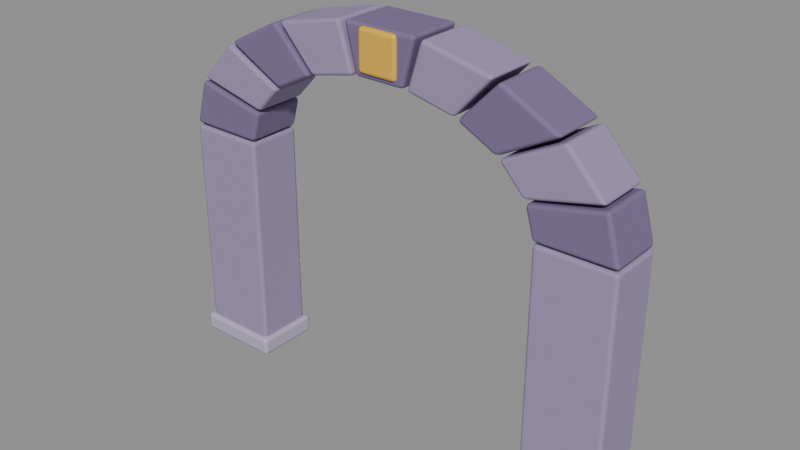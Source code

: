# Source: arco_porta.blend  (saved by Blender 5.2.45; exported with 4.5.12 LTS)
import bpy
from mathutils import Matrix  # noqa: F401  (used for matrix-valued properties, if any)

bpy.ops.wm.read_factory_settings(use_empty=True)
scene = bpy.context.scene
scene.name = 'Scene'

# ---- materials (node trees are filled in below, after node groups)
mat_parede = bpy.data.materials.new('parede')
mat_parede.diffuse_color = (0.3278, 0.2623, 0.4342, 1.0)
mat_parede_borda = bpy.data.materials.new('parede_borda')
mat_parede_borda.diffuse_color = (0.4793, 0.4125, 0.5841, 1.0)
mat_parede_escura = bpy.data.materials.new('parede_escura')
mat_parede_escura.diffuse_color = (0.1946, 0.1441, 0.2789, 1.0)
mat_ouro = bpy.data.materials.new('ouro')
mat_ouro.diffuse_color = (0.807, 0.4851, 0.04817, 1.0)

# ---- material node trees
mat_parede.use_nodes = True; mat_parede.node_tree.nodes.clear()
_N = mat_parede.node_tree.nodes; _L = mat_parede.node_tree.links
n0 = _N.new('ShaderNodeBsdfPrincipled'); n0.name = 'Principled BSDF'; n0.location = (-200, 100)
n0.inputs[0].default_value = (0.3278, 0.2623, 0.4342, 1.0)
n0.inputs[2].default_value = 0.8
n0.inputs[10].default_value = 0.005
n0.inputs[13].default_value = 0.35
n1 = _N.new('ShaderNodeOutputMaterial'); n1.name = 'Material Output'; n1.location = (200, 100)
_L.new(n0.outputs[0], n1.inputs[0])
n1.is_active_output = True
mat_parede_borda.use_nodes = True; mat_parede_borda.node_tree.nodes.clear()
_N = mat_parede_borda.node_tree.nodes; _L = mat_parede_borda.node_tree.links
n0 = _N.new('ShaderNodeBsdfPrincipled'); n0.name = 'Principled BSDF'; n0.location = (-200, 100)
n0.inputs[0].default_value = (0.4793, 0.4125, 0.5841, 1.0)
n0.inputs[2].default_value = 0.75
n0.inputs[10].default_value = 0.005
n0.inputs[13].default_value = 0.35
n1 = _N.new('ShaderNodeOutputMaterial'); n1.name = 'Material Output'; n1.location = (200, 100)
_L.new(n0.outputs[0], n1.inputs[0])
n1.is_active_output = True
mat_parede_escura.use_nodes = True; mat_parede_escura.node_tree.nodes.clear()
_N = mat_parede_escura.node_tree.nodes; _L = mat_parede_escura.node_tree.links
n0 = _N.new('ShaderNodeBsdfPrincipled'); n0.name = 'Principled BSDF'; n0.location = (-200, 100)
n0.inputs[0].default_value = (0.1946, 0.1441, 0.2789, 1.0)
n0.inputs[2].default_value = 0.85
n0.inputs[10].default_value = 0.005
n0.inputs[13].default_value = 0.35
n1 = _N.new('ShaderNodeOutputMaterial'); n1.name = 'Material Output'; n1.location = (200, 100)
_L.new(n0.outputs[0], n1.inputs[0])
n1.is_active_output = True
mat_ouro.use_nodes = True; mat_ouro.node_tree.nodes.clear()
_N = mat_ouro.node_tree.nodes; _L = mat_ouro.node_tree.links
n0 = _N.new('ShaderNodeBsdfPrincipled'); n0.name = 'Principled BSDF'; n0.location = (-200, 100)
n0.inputs[0].default_value = (0.807, 0.4851, 0.04817, 1.0)
n0.inputs[2].default_value = 0.38
n0.inputs[10].default_value = 0.005
n1 = _N.new('ShaderNodeOutputMaterial'); n1.name = 'Material Output'; n1.location = (200, 100)
_L.new(n0.outputs[0], n1.inputs[0])
n1.is_active_output = True

# ---- meshes
me_arco = bpy.data.meshes.new('Arco')
me_arco.from_pydata([(-1.5, -0.18, 0.0), (-1.5, -0.18, 1.5), (-1.5, 0.18, 0.0), (-1.5, 0.18, 1.5), (-1.0, -0.18, 0.0), (-1.0, -0.18, 1.5), (-1.0, 0.18, 0.0), (-1.0, 0.18, 1.5), (-1.53, -0.21, 0.0), (-1.53, -0.21, 0.12), (-1.53, 0.21, 0.0), (-1.53, 0.21, 0.12), (-0.97, -0.21, 0.0), (-0.97, -0.21, 0.12), (-0.97, 0.21, 0.0), (-0.97, 0.21, 0.12), (1.0, -0.18, 0.0), (1.0, -0.18, 1.5), (1.0, 0.18, 0.0), (1.0, 0.18, 1.5), (1.5, -0.18, 0.0), (1.5, -0.18, 1.5), (1.5, 0.18, 0.0), (1.5, 0.18, 1.5), (0.97, -0.21, 0.0), (0.97, -0.21, 0.12), (0.97, 0.21, 0.0), (0.97, 0.21, 0.12), (1.53, -0.21, 0.0), (1.53, -0.21, 0.12), (1.53, 0.21, 0.0), (1.53, 0.21, 0.12), (0.9999, 0.18, 1.507), (0.9437, 0.18, 1.705), (1.416, 0.18, 1.808), (1.5, 0.18, 1.511), (0.9999, -0.18, 1.507), (0.9437, -0.18, 1.705), (1.416, -0.18, 1.808), (1.5, -0.18, 1.511), (0.9355, 0.18, 1.719), (0.7737, 0.18, 1.893), (1.161, 0.18, 2.089), (1.403, 0.18, 1.829), (0.9355, -0.18, 1.719), (0.7737, -0.18, 1.893), (1.161, -0.18, 2.089), (1.403, -0.18, 1.829), (0.7583, 0.18, 1.904), (0.5104, 0.18, 2.033), (0.7655, 0.18, 2.3), (1.137, 0.18, 2.106), (0.7583, -0.18, 1.904), (0.5104, -0.18, 2.033), (0.7655, -0.18, 2.3), (1.137, -0.18, 2.106), (0.4896, 0.18, 2.041), (0.1855, 0.18, 2.109), (0.2782, 0.18, 2.414), (0.7344, 0.18, 2.311), (0.4896, -0.18, 2.041), (0.1855, -0.18, 2.109), (0.2782, -0.18, 2.414), (0.7344, -0.18, 2.311), (0.1618, 0.18, 2.112), (-0.1618, 0.18, 2.112), (-0.2427, 0.18, 2.418), (0.2427, 0.18, 2.418), (0.1618, -0.18, 2.112), (-0.1618, -0.18, 2.112), (-0.2427, -0.18, 2.418), (0.2427, -0.18, 2.418), (-0.1855, 0.18, 2.109), (-0.4896, 0.18, 2.041), (-0.7344, 0.18, 2.311), (-0.2782, 0.18, 2.414), (-0.1855, -0.18, 2.109), (-0.4896, -0.18, 2.041), (-0.7344, -0.18, 2.311), (-0.2782, -0.18, 2.414), (-0.5104, 0.18, 2.033), (-0.7583, 0.18, 1.904), (-1.137, 0.18, 2.106), (-0.7655, 0.18, 2.3), (-0.5104, -0.18, 2.033), (-0.7583, -0.18, 1.904), (-1.137, -0.18, 2.106), (-0.7655, -0.18, 2.3), (-0.7737, 0.18, 1.893), (-0.9355, 0.18, 1.719), (-1.403, 0.18, 1.829), (-1.161, 0.18, 2.089), (-0.7737, -0.18, 1.893), (-0.9355, -0.18, 1.719), (-1.403, -0.18, 1.829), (-1.161, -0.18, 2.089), (-0.9437, 0.18, 1.705), (-0.9999, 0.18, 1.507), (-1.5, 0.18, 1.511), (-1.416, 0.18, 1.808), (-0.9437, -0.18, 1.705), (-0.9999, -0.18, 1.507), (-1.5, -0.18, 1.511), (-1.416, -0.18, 1.808), (-0.13, -0.2, 2.145), (-0.13, -0.2, 2.405), (-0.13, 0.2, 2.145), (-0.13, 0.2, 2.405), (0.13, -0.2, 2.145), (0.13, -0.2, 2.405), (0.13, 0.2, 2.145), (0.13, 0.2, 2.405)], [], [(0, 1, 3, 2), (2, 3, 7, 6), (6, 7, 5, 4), (4, 5, 1, 0), (2, 6, 4, 0), (7, 3, 1, 5), (8, 9, 11, 10), (10, 11, 15, 14), (14, 15, 13, 12), (12, 13, 9, 8), (10, 14, 12, 8), (15, 11, 9, 13), (16, 17, 19, 18), (18, 19, 23, 22), (22, 23, 21, 20), (20, 21, 17, 16), (18, 22, 20, 16), (23, 19, 17, 21), (24, 25, 27, 26), (26, 27, 31, 30), (30, 31, 29, 28), (28, 29, 25, 24), (26, 30, 28, 24), (31, 27, 25, 29), (35, 32, 33, 34), (36, 39, 38, 37), (32, 36, 37, 33), (33, 37, 38, 34), (34, 38, 39, 35), (35, 39, 36, 32), (43, 40, 41, 42), (44, 47, 46, 45), (40, 44, 45, 41), (41, 45, 46, 42), (42, 46, 47, 43), (43, 47, 44, 40), (51, 48, 49, 50), (52, 55, 54, 53), (48, 52, 53, 49), (49, 53, 54, 50), (50, 54, 55, 51), (51, 55, 52, 48), (59, 56, 57, 58), (60, 63, 62, 61), (56, 60, 61, 57), (57, 61, 62, 58), (58, 62, 63, 59), (59, 63, 60, 56), (67, 64, 65, 66), (68, 71, 70, 69), (64, 68, 69, 65), (65, 69, 70, 66), (66, 70, 71, 67), (67, 71, 68, 64), (75, 72, 73, 74), (76, 79, 78, 77), (72, 76, 77, 73), (73, 77, 78, 74), (74, 78, 79, 75), (75, 79, 76, 72), (83, 80, 81, 82), (84, 87, 86, 85), (80, 84, 85, 81), (81, 85, 86, 82), (82, 86, 87, 83), (83, 87, 84, 80), (91, 88, 89, 90), (92, 95, 94, 93), (88, 92, 93, 89), (89, 93, 94, 90), (90, 94, 95, 91), (91, 95, 92, 88), (99, 96, 97, 98), (100, 103, 102, 101), (96, 100, 101, 97), (97, 101, 102, 98), (98, 102, 103, 99), (99, 103, 100, 96), (104, 105, 107, 106), (106, 107, 111, 110), (110, 111, 109, 108), (108, 109, 105, 104), (106, 110, 108, 104), (111, 107, 105, 109)])
me_arco.polygons.foreach_set('use_smooth', [True] * 84)
me_arco.polygons.foreach_set('material_index', [0, 0, 0, 0, 0, 0, 1, 1, 1, 1, 1, 1, 0, 0, 0, 0, 0, 0, 1, 1, 1, 1, 1, 1, 2, 2, 2, 2, 2, 2, 0, 0, 0, 0, 0, 0, 2, 2, 2, 2, 2, 2, 0, 0, 0, 0, 0, 0, 2, 2, 2, 2, 2, 2, 0, 0, 0, 0, 0, 0, 2, 2, 2, 2, 2, 2, 0, 0, 0, 0, 0, 0, 2, 2, 2, 2, 2, 2, 3, 3, 3, 3, 3, 3])
me_arco.materials.append(mat_parede)
me_arco.materials.append(mat_parede_borda)
me_arco.materials.append(mat_parede_escura)
me_arco.materials.append(mat_ouro)
me_arco.update()

# ---- objects
ob_arcoporta = bpy.data.objects.new('ArcoPorta', None)
ob_arco = bpy.data.objects.new('Arco', me_arco)

# ---- transforms, parenting, visibility, modifiers, constraints
ob_arcoporta.location = (0.0, 0.0, 0.0)
ob_arcoporta.empty_display_size = 0.2
ob_arco.parent = ob_arcoporta
ob_arco.location = (0.0, 0.0, 0.0)
_m = ob_arco.modifiers.new('Bevel', 'BEVEL')
_m.width = 0.025
_m.width_pct = 0.025
_m.segments = 2
_m.angle_limit = 0.6109
_m.harden_normals = True

# ---- collection membership
scene.collection.objects.link(ob_arcoporta)
scene.collection.objects.link(ob_arco)

# ---- scene / render settings (as saved in the file)
scene.frame_start = 1; scene.frame_end = 250; scene.frame_set(1)
scene.render.engine = 'BLENDER_EEVEE_NEXT'
scene.render.bake_bias = 0.0
scene.render.bake_samples = 0
scene.render.compositor_device = 'GPU'
scene.eevee.use_volume_custom_range = False
scene.eevee.fast_gi_thickness_near = 0.1
scene.eevee.fast_gi_thickness_far = 0.0
scene.eevee.ray_tracing_options.screen_trace_thickness = 0.1
bpy.context.view_layer.update()

# ---- added for rendering (the .blend has no active camera and no usable light): camera, sun + grey world if the file has none
cam_auto = bpy.data.cameras.new('AutoCamera')
cam_auto.lens = 50.0
cam_auto.sensor_width = 36.0
cam_auto.clip_end = 1000.0
ob_auto_camera = bpy.data.objects.new('AutoCamera', cam_auto)
scene.collection.objects.link(ob_auto_camera)
ob_auto_camera.location = (3.62913, -4.35496, 4.11218)
ob_auto_camera.rotation_euler = (1.09748, -7.21219e-08, 0.694738)
scene.camera = ob_auto_camera
light_auto_sun = bpy.data.lights.new('AutoSun', 'SUN')
light_auto_sun.energy = 3.0
light_auto_sun.angle = 0.0523599
ob_auto_sun = bpy.data.objects.new('AutoSun', light_auto_sun)
scene.collection.objects.link(ob_auto_sun)
ob_auto_sun.rotation_euler = (0.872665, 0.174533, 0.523599)
if scene.world is None:
    world_auto = bpy.data.worlds.new('AutoWorld')
    world_auto.color = (0.3, 0.3, 0.3)
    scene.world = world_auto
bpy.context.view_layer.update()
